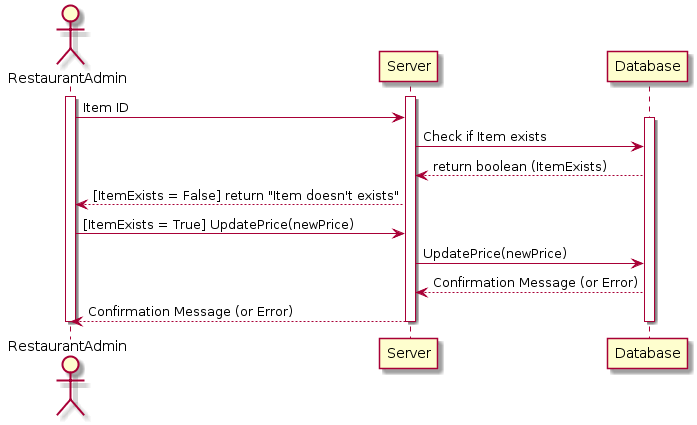

The diagram above was rendered by PlantUML. Its source (embedded in the PNG):
@startuml
actor RestaurantAdmin
activate RestaurantAdmin

activate Server
RestaurantAdmin -> Server : Item ID

activate Database
Server -> Database : Check if Item exists
Database --> Server : return boolean (ItemExists)

Server --> RestaurantAdmin : [ItemExists = False] return "Item doesn't exists"

RestaurantAdmin -> Server : [ItemExists = True] UpdatePrice(newPrice)
Server->Database : UpdatePrice(newPrice)

Database --> Server : Confirmation Message (or Error)

Server --> RestaurantAdmin : Confirmation Message (or Error)

deactivate Database 
deactivate Server 


deactivate RestaurantAdmin
deactivate Server
@enduml